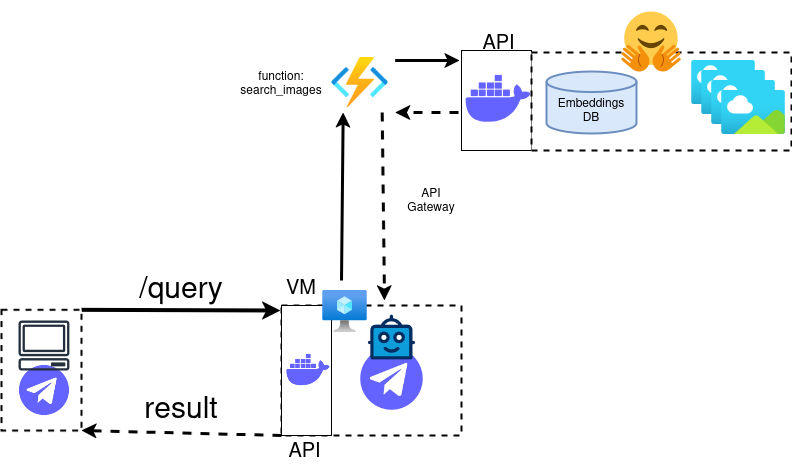

The diagram above was exported from draw.io. Its source (the exported page's mxGraphModel, read from the mxfile embedded in the PNG):
<mxGraphModel dx="1050" dy="574" grid="1" gridSize="10" guides="1" tooltips="1" connect="1" arrows="1" fold="1" page="1" pageScale="1" pageWidth="850" pageHeight="1100" math="0" shadow="0">
  <root>
    <mxCell id="0" />
    <mxCell id="1" parent="0" />
    <mxCell id="lkOy8XR9qxYkYMLbZnXo-19" value="" style="rounded=0;whiteSpace=wrap;html=1;" parent="1" vertex="1">
      <mxGeometry x="480" y="110" width="70" height="100" as="geometry" />
    </mxCell>
    <mxCell id="lkOy8XR9qxYkYMLbZnXo-17" value="" style="rounded=0;whiteSpace=wrap;html=1;dashed=1;strokeWidth=2;" parent="1" vertex="1">
      <mxGeometry x="550" y="112" width="260" height="98" as="geometry" />
    </mxCell>
    <mxCell id="lkOy8XR9qxYkYMLbZnXo-5" value="" style="group" parent="1" vertex="1" connectable="0">
      <mxGeometry x="300" y="375" width="220" height="155" as="geometry" />
    </mxCell>
    <mxCell id="lkOy8XR9qxYkYMLbZnXo-24" value="" style="rounded=0;whiteSpace=wrap;html=1;dashed=1;strokeWidth=2;" parent="lkOy8XR9qxYkYMLbZnXo-5" vertex="1">
      <mxGeometry y="-10" width="180" height="130" as="geometry" />
    </mxCell>
    <mxCell id="lkOy8XR9qxYkYMLbZnXo-3" value="" style="shape=image;html=1;verticalAlign=top;verticalLabelPosition=bottom;labelBackgroundColor=#ffffff;imageAspect=0;aspect=fixed;image=https://cdn1.iconfinder.com/data/icons/unicons-line-vol-6/24/telegram-128.png" parent="lkOy8XR9qxYkYMLbZnXo-5" vertex="1">
      <mxGeometry x="73" y="25.5" width="75" height="75" as="geometry" />
    </mxCell>
    <mxCell id="lkOy8XR9qxYkYMLbZnXo-4" value="" style="verticalLabelPosition=bottom;aspect=fixed;html=1;shape=mxgraph.salesforce.bots;" parent="lkOy8XR9qxYkYMLbZnXo-5" vertex="1">
      <mxGeometry x="86.31099999999995" y="-1" width="47.37" height="45" as="geometry" />
    </mxCell>
    <mxCell id="lkOy8XR9qxYkYMLbZnXo-42" value="" style="rounded=0;whiteSpace=wrap;html=1;" parent="lkOy8XR9qxYkYMLbZnXo-5" vertex="1">
      <mxGeometry y="-10" width="50" height="130" as="geometry" />
    </mxCell>
    <mxCell id="lkOy8XR9qxYkYMLbZnXo-40" value="" style="shape=image;html=1;verticalAlign=top;verticalLabelPosition=bottom;labelBackgroundColor=#ffffff;imageAspect=0;aspect=fixed;image=https://cdn1.iconfinder.com/data/icons/unicons-line-vol-3/24/docker-128.png" parent="lkOy8XR9qxYkYMLbZnXo-5" vertex="1">
      <mxGeometry x="0.9999999999999991" y="29" width="52" height="52" as="geometry" />
    </mxCell>
    <mxCell id="lkOy8XR9qxYkYMLbZnXo-43" value="&lt;font style=&quot;font-size: 20px;&quot;&gt;API&lt;/font&gt;" style="text;html=1;align=center;verticalAlign=middle;whiteSpace=wrap;rounded=0;" parent="lkOy8XR9qxYkYMLbZnXo-5" vertex="1">
      <mxGeometry x="1" y="125" width="45" height="15" as="geometry" />
    </mxCell>
    <mxCell id="Akqkam9aLzTUaMvGNsvJ-1" value="" style="image;aspect=fixed;html=1;points=[];align=center;fontSize=12;image=img/lib/azure2/compute/Virtual_Machine.svg;" vertex="1" parent="lkOy8XR9qxYkYMLbZnXo-5">
      <mxGeometry x="41.02999999999997" y="-25" width="45.28" height="42" as="geometry" />
    </mxCell>
    <mxCell id="lkOy8XR9qxYkYMLbZnXo-7" value="&lt;font style=&quot;font-size: 60px;&quot;&gt;🤗&lt;/font&gt;" style="text;html=1;align=center;verticalAlign=middle;whiteSpace=wrap;rounded=0;" parent="1" vertex="1">
      <mxGeometry x="630" y="60" width="80" height="80" as="geometry" />
    </mxCell>
    <mxCell id="lkOy8XR9qxYkYMLbZnXo-8" value="" style="image;aspect=fixed;html=1;points=[];align=center;fontSize=12;image=img/lib/azure2/general/Image.svg;" parent="1" vertex="1">
      <mxGeometry x="710" y="120" width="64" height="44" as="geometry" />
    </mxCell>
    <mxCell id="lkOy8XR9qxYkYMLbZnXo-9" value="" style="image;aspect=fixed;html=1;points=[];align=center;fontSize=12;image=img/lib/azure2/general/Image.svg;" parent="1" vertex="1">
      <mxGeometry x="720" y="130" width="64" height="44" as="geometry" />
    </mxCell>
    <mxCell id="lkOy8XR9qxYkYMLbZnXo-10" value="" style="image;aspect=fixed;html=1;points=[];align=center;fontSize=12;image=img/lib/azure2/general/Image.svg;" parent="1" vertex="1">
      <mxGeometry x="730" y="140" width="64" height="44" as="geometry" />
    </mxCell>
    <mxCell id="lkOy8XR9qxYkYMLbZnXo-11" value="" style="image;aspect=fixed;html=1;points=[];align=center;fontSize=12;image=img/lib/azure2/general/Image.svg;" parent="1" vertex="1">
      <mxGeometry x="740" y="150" width="64" height="44" as="geometry" />
    </mxCell>
    <mxCell id="lkOy8XR9qxYkYMLbZnXo-12" value="" style="endArrow=classic;html=1;rounded=0;strokeWidth=4;exitX=1;exitY=0;exitDx=0;exitDy=0;" parent="1" source="lkOy8XR9qxYkYMLbZnXo-47" edge="1">
      <mxGeometry width="50" height="50" relative="1" as="geometry">
        <mxPoint x="110" y="365" as="sourcePoint" />
        <mxPoint x="299" y="370" as="targetPoint" />
        <Array as="points" />
      </mxGeometry>
    </mxCell>
    <mxCell id="lkOy8XR9qxYkYMLbZnXo-13" value="&lt;font style=&quot;font-size: 30px;&quot;&gt;/query &lt;/font&gt;" style="text;html=1;align=center;verticalAlign=middle;whiteSpace=wrap;rounded=0;" parent="1" vertex="1">
      <mxGeometry x="150" y="330" width="100" height="30" as="geometry" />
    </mxCell>
    <mxCell id="lkOy8XR9qxYkYMLbZnXo-16" value="&lt;div&gt;&lt;br&gt;&lt;/div&gt;&lt;div&gt;Embeddings&lt;/div&gt;&lt;div&gt;DB&lt;/div&gt;" style="strokeWidth=2;html=1;shape=mxgraph.flowchart.database;whiteSpace=wrap;fillColor=#dae8fc;strokeColor=#6c8ebf;" parent="1" vertex="1">
      <mxGeometry x="565" y="131" width="90" height="62" as="geometry" />
    </mxCell>
    <mxCell id="lkOy8XR9qxYkYMLbZnXo-18" value="" style="shape=image;html=1;verticalAlign=top;verticalLabelPosition=bottom;labelBackgroundColor=#ffffff;imageAspect=0;aspect=fixed;image=https://cdn1.iconfinder.com/data/icons/unicons-line-vol-3/24/docker-128.png" parent="1" vertex="1">
      <mxGeometry x="478" y="120" width="78" height="78" as="geometry" />
    </mxCell>
    <mxCell id="lkOy8XR9qxYkYMLbZnXo-20" value="&lt;font style=&quot;font-size: 20px;&quot;&gt;API&lt;/font&gt;" style="text;html=1;align=center;verticalAlign=middle;whiteSpace=wrap;rounded=0;" parent="1" vertex="1">
      <mxGeometry x="494.5" y="95" width="45" height="10" as="geometry" />
    </mxCell>
    <mxCell id="lkOy8XR9qxYkYMLbZnXo-26" value="" style="endArrow=classic;html=1;rounded=0;strokeWidth=3;entryX=0;entryY=1;entryDx=0;entryDy=0;entryPerimeter=0;" parent="1" edge="1">
      <mxGeometry width="50" height="50" relative="1" as="geometry">
        <mxPoint x="360" y="340" as="sourcePoint" />
        <mxPoint x="361.68000000000006" y="172" as="targetPoint" />
      </mxGeometry>
    </mxCell>
    <mxCell id="lkOy8XR9qxYkYMLbZnXo-33" value="" style="endArrow=classic;html=1;rounded=0;exitX=0;exitY=1;exitDx=0;exitDy=0;strokeWidth=3;dashed=1;entryX=1;entryY=1;entryDx=0;entryDy=0;" parent="1" source="lkOy8XR9qxYkYMLbZnXo-42" target="lkOy8XR9qxYkYMLbZnXo-47" edge="1">
      <mxGeometry width="50" height="50" relative="1" as="geometry">
        <mxPoint x="340" y="420" as="sourcePoint" />
        <mxPoint x="100" y="495" as="targetPoint" />
      </mxGeometry>
    </mxCell>
    <mxCell id="lkOy8XR9qxYkYMLbZnXo-34" value="&lt;font style=&quot;font-size: 30px;&quot;&gt;result&lt;/font&gt;" style="text;html=1;align=center;verticalAlign=middle;whiteSpace=wrap;rounded=0;" parent="1" vertex="1">
      <mxGeometry x="150" y="450" width="100" height="30" as="geometry" />
    </mxCell>
    <mxCell id="lkOy8XR9qxYkYMLbZnXo-37" value="" style="endArrow=classic;html=1;rounded=0;exitX=1;exitY=0;exitDx=0;exitDy=0;exitPerimeter=0;entryX=0;entryY=0;entryDx=0;entryDy=0;strokeWidth=3;" parent="1" target="lkOy8XR9qxYkYMLbZnXo-18" edge="1">
      <mxGeometry width="50" height="50" relative="1" as="geometry">
        <mxPoint x="413.68000000000006" y="120" as="sourcePoint" />
        <mxPoint x="479" y="144" as="targetPoint" />
      </mxGeometry>
    </mxCell>
    <mxCell id="lkOy8XR9qxYkYMLbZnXo-38" value="" style="endArrow=classic;html=1;rounded=0;exitX=-0.023;exitY=0.381;exitDx=0;exitDy=0;entryX=1;entryY=1;entryDx=0;entryDy=0;strokeWidth=3;entryPerimeter=0;exitPerimeter=0;dashed=1;" parent="1" edge="1">
      <mxGeometry width="50" height="50" relative="1" as="geometry">
        <mxPoint x="477" y="172" as="sourcePoint" />
        <mxPoint x="413.68000000000006" y="172" as="targetPoint" />
      </mxGeometry>
    </mxCell>
    <mxCell id="lkOy8XR9qxYkYMLbZnXo-39" value="" style="endArrow=classic;html=1;rounded=0;exitX=0.75;exitY=1;exitDx=0;exitDy=0;strokeWidth=3;exitPerimeter=0;dashed=1;" parent="1" edge="1">
      <mxGeometry width="50" height="50" relative="1" as="geometry">
        <mxPoint x="400.68000000000006" y="172" as="sourcePoint" />
        <mxPoint x="403" y="360" as="targetPoint" />
      </mxGeometry>
    </mxCell>
    <mxCell id="lkOy8XR9qxYkYMLbZnXo-48" value="" style="group" parent="1" vertex="1" connectable="0">
      <mxGeometry x="20" y="360" width="85" height="140" as="geometry" />
    </mxCell>
    <mxCell id="lkOy8XR9qxYkYMLbZnXo-47" value="" style="rounded=0;whiteSpace=wrap;html=1;dashed=1;strokeWidth=2;" parent="lkOy8XR9qxYkYMLbZnXo-48" vertex="1">
      <mxGeometry y="9.33" width="80" height="120.67" as="geometry" />
    </mxCell>
    <mxCell id="lkOy8XR9qxYkYMLbZnXo-44" value="" style="shape=image;html=1;verticalAlign=top;verticalLabelPosition=bottom;labelBackgroundColor=#ffffff;imageAspect=0;aspect=fixed;image=https://cdn1.iconfinder.com/data/icons/unicons-line-vol-6/24/telegram-128.png" parent="lkOy8XR9qxYkYMLbZnXo-48" vertex="1">
      <mxGeometry x="12.5" y="60" width="60" height="60" as="geometry" />
    </mxCell>
    <mxCell id="lkOy8XR9qxYkYMLbZnXo-45" value="" style="sketch=0;outlineConnect=0;fontColor=#232F3E;gradientColor=none;fillColor=#232F3D;strokeColor=none;dashed=0;verticalLabelPosition=bottom;verticalAlign=top;align=center;html=1;fontSize=12;fontStyle=0;aspect=fixed;pointerEvents=1;shape=mxgraph.aws4.client;" parent="lkOy8XR9qxYkYMLbZnXo-48" vertex="1">
      <mxGeometry x="16.840000000000003" y="20" width="51.32" height="50" as="geometry" />
    </mxCell>
    <mxCell id="J4ZixSa5WAuWkCxo_X8C-2" value="&lt;font style=&quot;font-size: 20px;&quot;&gt;VM&lt;/font&gt;" style="text;html=1;align=center;verticalAlign=middle;whiteSpace=wrap;rounded=0;" parent="1" vertex="1">
      <mxGeometry x="290" y="330" width="60" height="30" as="geometry" />
    </mxCell>
    <mxCell id="J4ZixSa5WAuWkCxo_X8C-3" value="API Gateway" style="text;html=1;align=center;verticalAlign=middle;whiteSpace=wrap;rounded=0;" parent="1" vertex="1">
      <mxGeometry x="420" y="243.84" width="60" height="30" as="geometry" />
    </mxCell>
    <mxCell id="J4ZixSa5WAuWkCxo_X8C-4" value="function: search_images" style="text;html=1;align=center;verticalAlign=middle;whiteSpace=wrap;rounded=0;" parent="1" vertex="1">
      <mxGeometry x="270" y="127" width="60" height="30" as="geometry" />
    </mxCell>
    <mxCell id="Akqkam9aLzTUaMvGNsvJ-2" value="" style="image;aspect=fixed;html=1;points=[];align=center;fontSize=12;image=img/lib/azure2/compute/Function_Apps.svg;" vertex="1" parent="1">
      <mxGeometry x="350" y="117" width="56.67" height="50" as="geometry" />
    </mxCell>
  </root>
</mxGraphModel>